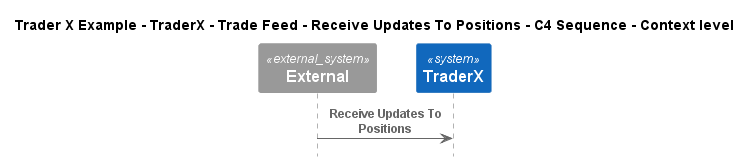

The diagram above was rendered by PlantUML. Its source (embedded in the PNG):
@startuml
!include ..\..\..\..\..\..\..\.c4s\C4_Sequence.puml

title Trader X Example - TraderX - Trade Feed - Receive Updates To Positions - C4 Sequence - Context level

System_Ext(C4InterFlow.SoftwareSystems.ExternalSystem, "External", "")
System(TraderXExample.SoftwareSystems.TraderX, "TraderX", "TraderX")

Rel(C4InterFlow.SoftwareSystems.ExternalSystem, TraderXExample.SoftwareSystems.TraderX, "Receive Updates To Positions")


@enduml